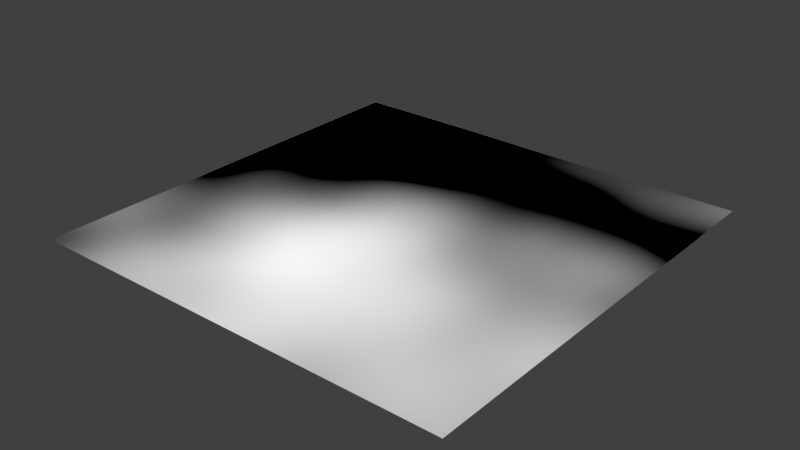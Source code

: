 # Source: assets.blend  (saved by Blender 4.4.32; exported with 4.5.12 LTS)
import bpy
from mathutils import Matrix  # noqa: F401  (used for matrix-valued properties, if any)

bpy.ops.wm.read_factory_settings(use_empty=True)
scene = bpy.context.scene
scene.name = 'Scene'

# ---- materials (node trees are filled in below, after node groups)
mat_material = bpy.data.materials.new('Material')

# ---- material node trees
mat_material.use_nodes = True; mat_material.node_tree.nodes.clear()
_N = mat_material.node_tree.nodes; _L = mat_material.node_tree.links
n0 = _N.new('ShaderNodeBsdfPrincipled'); n0.name = 'Principled BSDF'; n0.location = (-717, -26)
n1 = _N.new('ShaderNodeOutputMaterial'); n1.name = 'Material Output'; n1.location = (775, 309)
n2 = _N.new('ShaderNodeOutputAOV'); n2.name = 'AOV Output'; n2.location = (200, -320)
n2.aov_name = 'screenUV'
n3 = _N.new('ShaderNodeTexCoord'); n3.name = 'Texture Coordinate'; n3.location = (40, -320)
n4 = _N.new('ShaderNodeUVMap'); n4.name = 'UV Map'; n4.location = (-249, 230)
n5 = _N.new('ShaderNodeTexNoise'); n5.name = 'Noise Texture'; n5.location = (400, 140)
n5.normalize = False
n5.inputs[2].default_value = 0.91
n6 = _N.new('ShaderNodeValToRGB'); n6.name = 'Color Ramp'; n6.location = (395, -184)
while len(n6.color_ramp.elements) > 1: n6.color_ramp.elements.remove(n6.color_ramp.elements[-1])
n6.color_ramp.elements[0].position = 0.4182; n6.color_ramp.elements[0].color = (0.0, 0.0, 0.0, 1.0)
_e = n6.color_ramp.elements.new(0.4545); _e.color = (1.0, 1.0, 1.0, 1.0)
n7 = _N.new('ShaderNodeValue'); n7.name = 'Value'; n7.location = (583, -125)
n7.outputs[0].default_value = 0.69
n8 = _N.new('ShaderNodeOutputAOV'); n8.name = 'AOV Output.001'; n8.location = (780, 120)
n8.aov_name = 'out_value'
n8.inputs[1].default_value = 1.0
n9 = _N.new('ShaderNodeMapping'); n9.name = 'Mapping'; n9.location = (240, 140)
n9.inputs[1].default_value = (1.41, 0.0, 0.0)
n10 = _N.new('ShaderNodeTexCoord'); n10.name = 'Texture Coordinate.001'; n10.location = (60, 140)
n11 = _N.new('ShaderNodeCombineXYZ'); n11.name = 'Combine XYZ'; n11.location = (590, 330)
n11.inputs[0].default_value = -2.1
n11.inputs[2].default_value = 9.0
_L.new(n3.outputs[5], n2.inputs[0])
_L.new(n9.outputs[0], n5.inputs[0])
_L.new(n10.outputs[0], n9.inputs[0])
_L.new(n5.outputs[0], n1.inputs[0])
_L.new(n5.outputs[1], n8.inputs[0])
n1.is_active_output = True

# ---- world
world_world = bpy.data.worlds.new('World'); scene.world = world_world
world_world.use_nodes = True; world_world.node_tree.nodes.clear()
_N = world_world.node_tree.nodes; _L = world_world.node_tree.links
n0 = _N.new('ShaderNodeOutputWorld'); n0.name = 'World Output'; n0.location = (300, 300)
n1 = _N.new('ShaderNodeBackground'); n1.name = 'Background'; n1.location = (10, 300)
n1.inputs[0].default_value = (0.05088, 0.05088, 0.05088, 1.0)
_L.new(n1.outputs[0], n0.inputs[0])
n0.is_active_output = True
world_world.color = (0.05088, 0.05088, 0.05088)
world_world.use_sun_shadow = False
world_world.sun_shadow_jitter_overblur = 0.0

# ---- meshes
me_plane = bpy.data.meshes.new('Plane')
me_plane.from_pydata([(-1.0, -1.0, 0.0), (1.0, -1.0, 0.0), (-1.0, 1.0, 0.0), (1.0, 1.0, 0.0)], [], [(0, 1, 3, 2)])
_uv = me_plane.uv_layers.new(name='UVMap')
_uv.uv.foreach_set('vector', [0.0, 0.0, 1.0, 0.0, 1.0, 1.0, 0.0, 1.0])
me_plane.materials.append(mat_material)
me_plane.update()

# ---- objects
ob_plane = bpy.data.objects.new('Plane', me_plane)

# ---- transforms, parenting, visibility, modifiers, constraints
ob_plane.location = (0.0, 0.0, 0.0)
ob_plane.rotation_euler = (6.283, -0.0, 0.0)
ob_plane.scale = (2.407, 2.407, 2.407)

# ---- collection membership
scene.collection.objects.link(ob_plane)

# ---- scene / render settings (as saved in the file)
scene.frame_start = 1; scene.frame_end = 250; scene.frame_set(1)
scene.render.engine = 'BLENDER_EEVEE_NEXT'
scene.render.fps = 30
scene.render.film_transparent = True
scene.render.use_simplify = True
scene.render.compositor_device = 'GPU'
scene.cycles.denoising_use_gpu = True
scene.cycles.samples = 128
scene.cycles.use_adaptive_sampling = False
scene.cycles.use_light_tree = False
scene.view_settings.view_transform = 'Standard'
bpy.context.view_layer.update()

# ---- added for rendering (the .blend has no active camera and no usable light): camera, sun
cam_auto = bpy.data.cameras.new('AutoCamera')
cam_auto.lens = 50.0
cam_auto.sensor_width = 36.0
cam_auto.clip_end = 1000.0
ob_auto_camera = bpy.data.objects.new('AutoCamera', cam_auto)
scene.collection.objects.link(ob_auto_camera)
ob_auto_camera.location = (6.29922, -7.55906, 5.03937)
ob_auto_camera.rotation_euler = (1.09748, -7.21219e-08, 0.694738)
scene.camera = ob_auto_camera
light_auto_sun = bpy.data.lights.new('AutoSun', 'SUN')
light_auto_sun.energy = 3.0
light_auto_sun.angle = 0.0523599
ob_auto_sun = bpy.data.objects.new('AutoSun', light_auto_sun)
scene.collection.objects.link(ob_auto_sun)
ob_auto_sun.rotation_euler = (0.872665, 0.174533, 0.523599)
bpy.context.view_layer.update()
